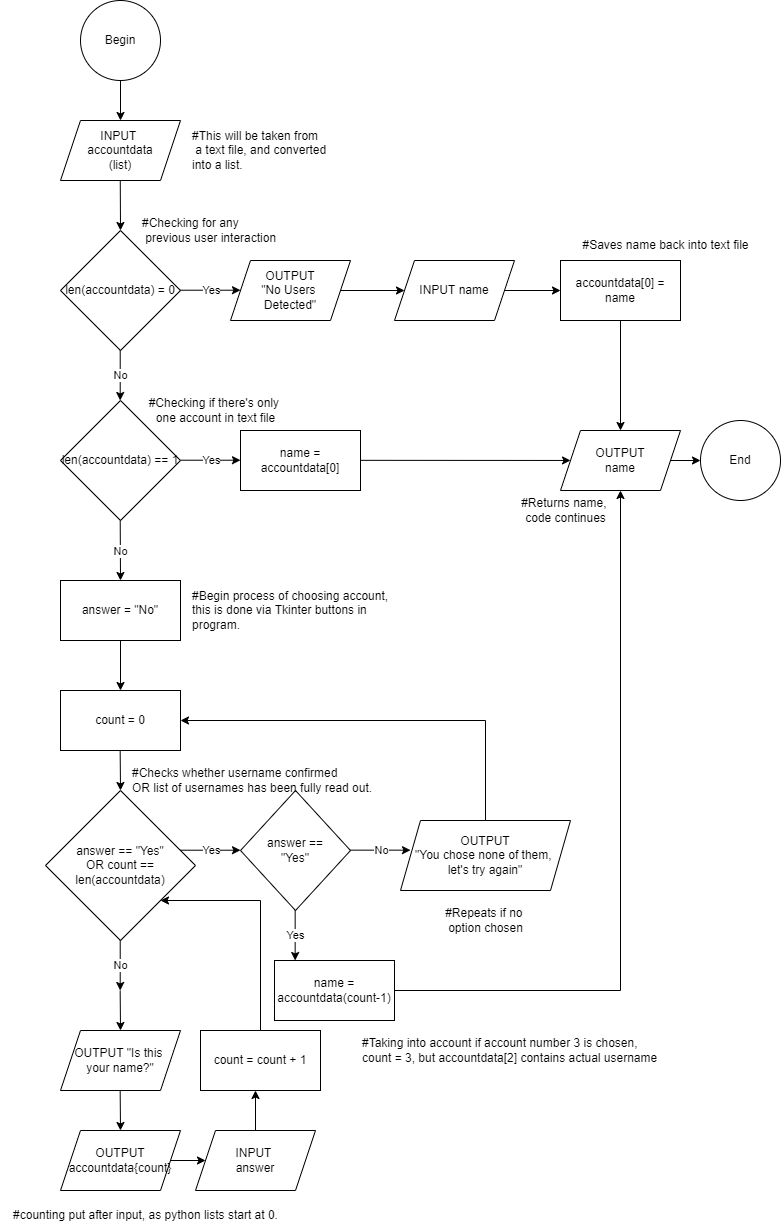

The diagram above was exported from draw.io. Its source (the exported page's mxGraphModel, read from the mxfile embedded in the PNG):
<mxGraphModel dx="449" dy="679" grid="1" gridSize="10" guides="1" tooltips="1" connect="1" arrows="1" fold="1" page="1" pageScale="1" pageWidth="827" pageHeight="1300" math="0" shadow="0">
  <root>
    <mxCell id="0" />
    <mxCell id="1" parent="0" />
    <mxCell id="TpyoNo2US4guzafmh6fa-1" value="Begin" style="ellipse;whiteSpace=wrap;html=1;aspect=fixed;" parent="1" vertex="1">
      <mxGeometry x="100" y="20" width="80" height="80" as="geometry" />
    </mxCell>
    <mxCell id="TpyoNo2US4guzafmh6fa-2" value="INPUT &lt;br&gt;accountdata&lt;br&gt;(list)" style="shape=parallelogram;perimeter=parallelogramPerimeter;whiteSpace=wrap;html=1;fixedSize=1;" parent="1" vertex="1">
      <mxGeometry x="80" y="140" width="120" height="60" as="geometry" />
    </mxCell>
    <mxCell id="TpyoNo2US4guzafmh6fa-3" value="" style="endArrow=classic;html=1;rounded=0;exitX=0.5;exitY=1;exitDx=0;exitDy=0;" parent="1" source="TpyoNo2US4guzafmh6fa-1" target="TpyoNo2US4guzafmh6fa-2" edge="1">
      <mxGeometry width="50" height="50" relative="1" as="geometry">
        <mxPoint x="260" y="210" as="sourcePoint" />
        <mxPoint x="310" y="160" as="targetPoint" />
      </mxGeometry>
    </mxCell>
    <mxCell id="TpyoNo2US4guzafmh6fa-8" value="" style="endArrow=classic;html=1;rounded=0;exitX=0.5;exitY=1;exitDx=0;exitDy=0;" parent="1" edge="1">
      <mxGeometry width="50" height="50" relative="1" as="geometry">
        <mxPoint x="139.76" y="200" as="sourcePoint" />
        <mxPoint x="140" y="250" as="targetPoint" />
      </mxGeometry>
    </mxCell>
    <mxCell id="TpyoNo2US4guzafmh6fa-10" value="len(accountdata) = 0" style="rhombus;whiteSpace=wrap;html=1;" parent="1" vertex="1">
      <mxGeometry x="80" y="250" width="120" height="120" as="geometry" />
    </mxCell>
    <mxCell id="TpyoNo2US4guzafmh6fa-11" value="" style="endArrow=classic;html=1;rounded=0;exitX=0.5;exitY=1;exitDx=0;exitDy=0;" parent="1" edge="1">
      <mxGeometry relative="1" as="geometry">
        <mxPoint x="200" y="309.7099999999999" as="sourcePoint" />
        <mxPoint x="260" y="309.7099999999999" as="targetPoint" />
      </mxGeometry>
    </mxCell>
    <mxCell id="TpyoNo2US4guzafmh6fa-12" value="Yes" style="edgeLabel;resizable=0;html=1;align=center;verticalAlign=middle;" parent="TpyoNo2US4guzafmh6fa-11" connectable="0" vertex="1">
      <mxGeometry relative="1" as="geometry" />
    </mxCell>
    <mxCell id="TpyoNo2US4guzafmh6fa-13" value="" style="endArrow=classic;html=1;rounded=0;exitX=1;exitY=0.5;exitDx=0;exitDy=0;" parent="1" edge="1">
      <mxGeometry relative="1" as="geometry">
        <mxPoint x="139.70999999999992" y="370" as="sourcePoint" />
        <mxPoint x="139.70999999999992" y="420" as="targetPoint" />
      </mxGeometry>
    </mxCell>
    <mxCell id="TpyoNo2US4guzafmh6fa-14" value="No" style="edgeLabel;resizable=0;html=1;align=center;verticalAlign=middle;" parent="TpyoNo2US4guzafmh6fa-13" connectable="0" vertex="1">
      <mxGeometry relative="1" as="geometry" />
    </mxCell>
    <mxCell id="TpyoNo2US4guzafmh6fa-16" value="len(accountdata) == 1" style="rhombus;whiteSpace=wrap;html=1;" parent="1" vertex="1">
      <mxGeometry x="80" y="420" width="120" height="120" as="geometry" />
    </mxCell>
    <mxCell id="TpyoNo2US4guzafmh6fa-17" value="" style="endArrow=classic;html=1;rounded=0;exitX=0.5;exitY=1;exitDx=0;exitDy=0;" parent="1" edge="1">
      <mxGeometry relative="1" as="geometry">
        <mxPoint x="200" y="479.7099999999999" as="sourcePoint" />
        <mxPoint x="260" y="479.7099999999999" as="targetPoint" />
      </mxGeometry>
    </mxCell>
    <mxCell id="TpyoNo2US4guzafmh6fa-18" value="Yes" style="edgeLabel;resizable=0;html=1;align=center;verticalAlign=middle;" parent="TpyoNo2US4guzafmh6fa-17" connectable="0" vertex="1">
      <mxGeometry relative="1" as="geometry" />
    </mxCell>
    <mxCell id="TpyoNo2US4guzafmh6fa-19" value="" style="endArrow=classic;html=1;rounded=0;exitX=1;exitY=0.5;exitDx=0;exitDy=0;entryX=0.5;entryY=0;entryDx=0;entryDy=0;" parent="1" target="TpyoNo2US4guzafmh6fa-31" edge="1">
      <mxGeometry relative="1" as="geometry">
        <mxPoint x="139.70999999999992" y="540" as="sourcePoint" />
        <mxPoint x="139.70999999999992" y="590" as="targetPoint" />
      </mxGeometry>
    </mxCell>
    <mxCell id="TpyoNo2US4guzafmh6fa-20" value="No" style="edgeLabel;resizable=0;html=1;align=center;verticalAlign=middle;" parent="TpyoNo2US4guzafmh6fa-19" connectable="0" vertex="1">
      <mxGeometry relative="1" as="geometry" />
    </mxCell>
    <mxCell id="TpyoNo2US4guzafmh6fa-21" value="name = accountdata[0]" style="rounded=0;whiteSpace=wrap;html=1;" parent="1" vertex="1">
      <mxGeometry x="260" y="450" width="120" height="60" as="geometry" />
    </mxCell>
    <mxCell id="TpyoNo2US4guzafmh6fa-22" value="OUTPUT&lt;br&gt;&quot;No Users &lt;br&gt;Detected&quot;" style="shape=parallelogram;perimeter=parallelogramPerimeter;whiteSpace=wrap;html=1;fixedSize=1;" parent="1" vertex="1">
      <mxGeometry x="250" y="280" width="120" height="60" as="geometry" />
    </mxCell>
    <mxCell id="TpyoNo2US4guzafmh6fa-23" value="INPUT name" style="shape=parallelogram;perimeter=parallelogramPerimeter;whiteSpace=wrap;html=1;fixedSize=1;" parent="1" vertex="1">
      <mxGeometry x="414" y="280" width="120" height="60" as="geometry" />
    </mxCell>
    <mxCell id="TpyoNo2US4guzafmh6fa-24" value="" style="endArrow=classic;html=1;rounded=0;exitX=1;exitY=0.5;exitDx=0;exitDy=0;entryX=0;entryY=0.5;entryDx=0;entryDy=0;" parent="1" source="TpyoNo2US4guzafmh6fa-22" target="TpyoNo2US4guzafmh6fa-23" edge="1">
      <mxGeometry width="50" height="50" relative="1" as="geometry">
        <mxPoint x="250" y="200" as="sourcePoint" />
        <mxPoint x="300" y="150" as="targetPoint" />
      </mxGeometry>
    </mxCell>
    <mxCell id="TpyoNo2US4guzafmh6fa-25" value="accountdata[0] = name" style="rounded=0;whiteSpace=wrap;html=1;" parent="1" vertex="1">
      <mxGeometry x="580" y="280" width="120" height="60" as="geometry" />
    </mxCell>
    <mxCell id="TpyoNo2US4guzafmh6fa-26" value="" style="endArrow=classic;html=1;rounded=0;" parent="1" source="TpyoNo2US4guzafmh6fa-23" edge="1">
      <mxGeometry width="50" height="50" relative="1" as="geometry">
        <mxPoint x="520" y="309.83000000000004" as="sourcePoint" />
        <mxPoint x="580" y="310" as="targetPoint" />
      </mxGeometry>
    </mxCell>
    <mxCell id="TpyoNo2US4guzafmh6fa-28" value="" style="endArrow=classic;html=1;rounded=0;exitX=0.5;exitY=1;exitDx=0;exitDy=0;entryX=0.5;entryY=0;entryDx=0;entryDy=0;" parent="1" source="TpyoNo2US4guzafmh6fa-25" target="TpyoNo2US4guzafmh6fa-29" edge="1">
      <mxGeometry width="50" height="50" relative="1" as="geometry">
        <mxPoint x="580" y="440" as="sourcePoint" />
        <mxPoint x="640" y="400" as="targetPoint" />
      </mxGeometry>
    </mxCell>
    <mxCell id="TpyoNo2US4guzafmh6fa-29" value="OUTPUT&lt;br&gt;name" style="shape=parallelogram;perimeter=parallelogramPerimeter;whiteSpace=wrap;html=1;fixedSize=1;" parent="1" vertex="1">
      <mxGeometry x="580" y="450" width="120" height="60" as="geometry" />
    </mxCell>
    <mxCell id="TpyoNo2US4guzafmh6fa-30" value="" style="endArrow=classic;html=1;rounded=0;exitX=1;exitY=0.5;exitDx=0;exitDy=0;" parent="1" target="TpyoNo2US4guzafmh6fa-29" edge="1">
      <mxGeometry width="50" height="50" relative="1" as="geometry">
        <mxPoint x="380" y="479.83" as="sourcePoint" />
        <mxPoint x="430" y="480" as="targetPoint" />
      </mxGeometry>
    </mxCell>
    <mxCell id="TpyoNo2US4guzafmh6fa-31" value="answer = &quot;No&quot;" style="rounded=0;whiteSpace=wrap;html=1;" parent="1" vertex="1">
      <mxGeometry x="80" y="600" width="120" height="60" as="geometry" />
    </mxCell>
    <mxCell id="TpyoNo2US4guzafmh6fa-32" value="answer == &quot;Yes&quot;&lt;br&gt;OR count == len(accountdata)" style="rhombus;whiteSpace=wrap;html=1;" parent="1" vertex="1">
      <mxGeometry x="65" y="810" width="150" height="150" as="geometry" />
    </mxCell>
    <mxCell id="TpyoNo2US4guzafmh6fa-33" value="" style="endArrow=classic;html=1;rounded=0;exitX=0.5;exitY=1;exitDx=0;exitDy=0;" parent="1" edge="1">
      <mxGeometry relative="1" as="geometry">
        <mxPoint x="200" y="869.71" as="sourcePoint" />
        <mxPoint x="260" y="869.71" as="targetPoint" />
      </mxGeometry>
    </mxCell>
    <mxCell id="TpyoNo2US4guzafmh6fa-34" value="Yes" style="edgeLabel;resizable=0;html=1;align=center;verticalAlign=middle;" parent="TpyoNo2US4guzafmh6fa-33" connectable="0" vertex="1">
      <mxGeometry relative="1" as="geometry" />
    </mxCell>
    <mxCell id="TpyoNo2US4guzafmh6fa-35" value="" style="endArrow=classic;html=1;rounded=0;exitX=1;exitY=0.5;exitDx=0;exitDy=0;" parent="1" edge="1">
      <mxGeometry relative="1" as="geometry">
        <mxPoint x="139.70999999999992" y="960" as="sourcePoint" />
        <mxPoint x="139.70999999999992" y="1010" as="targetPoint" />
      </mxGeometry>
    </mxCell>
    <mxCell id="TpyoNo2US4guzafmh6fa-36" value="No" style="edgeLabel;resizable=0;html=1;align=center;verticalAlign=middle;" parent="TpyoNo2US4guzafmh6fa-35" connectable="0" vertex="1">
      <mxGeometry relative="1" as="geometry" />
    </mxCell>
    <mxCell id="TpyoNo2US4guzafmh6fa-37" value="" style="endArrow=classic;html=1;rounded=0;exitX=0.5;exitY=1;exitDx=0;exitDy=0;" parent="1" source="TpyoNo2US4guzafmh6fa-31" edge="1">
      <mxGeometry width="50" height="50" relative="1" as="geometry">
        <mxPoint x="139.66" y="670" as="sourcePoint" />
        <mxPoint x="140" y="710" as="targetPoint" />
      </mxGeometry>
    </mxCell>
    <mxCell id="TpyoNo2US4guzafmh6fa-38" value="count = 0" style="rounded=0;whiteSpace=wrap;html=1;" parent="1" vertex="1">
      <mxGeometry x="80" y="710" width="120" height="60" as="geometry" />
    </mxCell>
    <mxCell id="TpyoNo2US4guzafmh6fa-40" value="" style="endArrow=classic;html=1;rounded=0;exitX=0.5;exitY=1;exitDx=0;exitDy=0;" parent="1" edge="1">
      <mxGeometry width="50" height="50" relative="1" as="geometry">
        <mxPoint x="139.66" y="770" as="sourcePoint" />
        <mxPoint x="140" y="810" as="targetPoint" />
      </mxGeometry>
    </mxCell>
    <mxCell id="TpyoNo2US4guzafmh6fa-41" value="OUTPUT &quot;Is this &lt;br&gt;your name?&quot;" style="shape=parallelogram;perimeter=parallelogramPerimeter;whiteSpace=wrap;html=1;fixedSize=1;" parent="1" vertex="1">
      <mxGeometry x="80" y="1050" width="120" height="60" as="geometry" />
    </mxCell>
    <mxCell id="TpyoNo2US4guzafmh6fa-42" value="OUTPUT accountdata{count}" style="shape=parallelogram;perimeter=parallelogramPerimeter;whiteSpace=wrap;html=1;fixedSize=1;" parent="1" vertex="1">
      <mxGeometry x="80" y="1150" width="120" height="60" as="geometry" />
    </mxCell>
    <mxCell id="TpyoNo2US4guzafmh6fa-43" value="" style="endArrow=classic;html=1;rounded=0;exitX=0.5;exitY=1;exitDx=0;exitDy=0;" parent="1" edge="1">
      <mxGeometry width="50" height="50" relative="1" as="geometry">
        <mxPoint x="139.65999999999997" y="1110" as="sourcePoint" />
        <mxPoint x="140" y="1150" as="targetPoint" />
      </mxGeometry>
    </mxCell>
    <mxCell id="TpyoNo2US4guzafmh6fa-44" value="count = count + 1" style="rounded=0;whiteSpace=wrap;html=1;" parent="1" vertex="1">
      <mxGeometry x="220" y="1050" width="120" height="60" as="geometry" />
    </mxCell>
    <mxCell id="TpyoNo2US4guzafmh6fa-46" value="" style="endArrow=classic;html=1;rounded=0;exitX=0.5;exitY=1;exitDx=0;exitDy=0;" parent="1" edge="1">
      <mxGeometry width="50" height="50" relative="1" as="geometry">
        <mxPoint x="139.65999999999997" y="1010" as="sourcePoint" />
        <mxPoint x="140" y="1050" as="targetPoint" />
      </mxGeometry>
    </mxCell>
    <mxCell id="TpyoNo2US4guzafmh6fa-47" value="INPUT&amp;nbsp;&lt;br&gt;answer" style="shape=parallelogram;perimeter=parallelogramPerimeter;whiteSpace=wrap;html=1;fixedSize=1;" parent="1" vertex="1">
      <mxGeometry x="215" y="1150" width="120" height="60" as="geometry" />
    </mxCell>
    <mxCell id="TpyoNo2US4guzafmh6fa-48" value="" style="endArrow=classic;html=1;rounded=0;exitX=1;exitY=0.5;exitDx=0;exitDy=0;entryX=0;entryY=0.5;entryDx=0;entryDy=0;" parent="1" source="TpyoNo2US4guzafmh6fa-42" target="TpyoNo2US4guzafmh6fa-47" edge="1">
      <mxGeometry width="50" height="50" relative="1" as="geometry">
        <mxPoint x="240" y="1080" as="sourcePoint" />
        <mxPoint x="290" y="1030" as="targetPoint" />
      </mxGeometry>
    </mxCell>
    <mxCell id="TpyoNo2US4guzafmh6fa-49" value="" style="endArrow=classic;html=1;rounded=0;exitX=0.5;exitY=0;exitDx=0;exitDy=0;" parent="1" source="TpyoNo2US4guzafmh6fa-44" edge="1">
      <mxGeometry width="50" height="50" relative="1" as="geometry">
        <mxPoint x="280" y="1030" as="sourcePoint" />
        <mxPoint x="180" y="920" as="targetPoint" />
        <Array as="points">
          <mxPoint x="280" y="920" />
        </Array>
      </mxGeometry>
    </mxCell>
    <mxCell id="TpyoNo2US4guzafmh6fa-50" value="answer ==&lt;br&gt;&quot;Yes&quot;" style="rhombus;whiteSpace=wrap;html=1;" parent="1" vertex="1">
      <mxGeometry x="260" y="810" width="110" height="120" as="geometry" />
    </mxCell>
    <mxCell id="TpyoNo2US4guzafmh6fa-51" value="" style="endArrow=classic;html=1;rounded=0;exitX=0.5;exitY=1;exitDx=0;exitDy=0;" parent="1" edge="1">
      <mxGeometry relative="1" as="geometry">
        <mxPoint x="370" y="869.6599999999999" as="sourcePoint" />
        <mxPoint x="430" y="869.6599999999999" as="targetPoint" />
      </mxGeometry>
    </mxCell>
    <mxCell id="TpyoNo2US4guzafmh6fa-52" value="No" style="edgeLabel;resizable=0;html=1;align=center;verticalAlign=middle;" parent="TpyoNo2US4guzafmh6fa-51" connectable="0" vertex="1">
      <mxGeometry relative="1" as="geometry" />
    </mxCell>
    <mxCell id="TpyoNo2US4guzafmh6fa-53" value="" style="endArrow=classic;html=1;rounded=0;exitX=1;exitY=0.5;exitDx=0;exitDy=0;" parent="1" edge="1">
      <mxGeometry relative="1" as="geometry">
        <mxPoint x="314.66" y="929.9999999999998" as="sourcePoint" />
        <mxPoint x="314.66" y="979.9999999999998" as="targetPoint" />
      </mxGeometry>
    </mxCell>
    <mxCell id="TpyoNo2US4guzafmh6fa-54" value="Yes" style="edgeLabel;resizable=0;html=1;align=center;verticalAlign=middle;" parent="TpyoNo2US4guzafmh6fa-53" connectable="0" vertex="1">
      <mxGeometry relative="1" as="geometry" />
    </mxCell>
    <mxCell id="TpyoNo2US4guzafmh6fa-55" value="OUTPUT&lt;br&gt;&quot;You chose none of them, &lt;br&gt;let's try again&quot;" style="shape=parallelogram;perimeter=parallelogramPerimeter;whiteSpace=wrap;html=1;fixedSize=1;" parent="1" vertex="1">
      <mxGeometry x="420" y="840" width="170" height="70" as="geometry" />
    </mxCell>
    <mxCell id="TpyoNo2US4guzafmh6fa-56" value="" style="endArrow=classic;html=1;rounded=0;exitX=0.5;exitY=0;exitDx=0;exitDy=0;entryX=1;entryY=0.5;entryDx=0;entryDy=0;" parent="1" source="TpyoNo2US4guzafmh6fa-55" target="TpyoNo2US4guzafmh6fa-38" edge="1">
      <mxGeometry width="50" height="50" relative="1" as="geometry">
        <mxPoint x="350" y="710" as="sourcePoint" />
        <mxPoint x="400" y="660" as="targetPoint" />
        <Array as="points">
          <mxPoint x="505" y="740" />
        </Array>
      </mxGeometry>
    </mxCell>
    <mxCell id="TpyoNo2US4guzafmh6fa-57" value="name = accountdata(count-1)" style="rounded=0;whiteSpace=wrap;html=1;" parent="1" vertex="1">
      <mxGeometry x="294" y="980" width="120" height="60" as="geometry" />
    </mxCell>
    <mxCell id="TpyoNo2US4guzafmh6fa-58" value="" style="endArrow=classic;html=1;rounded=0;exitX=1;exitY=0.5;exitDx=0;exitDy=0;entryX=0.5;entryY=1;entryDx=0;entryDy=0;" parent="1" source="TpyoNo2US4guzafmh6fa-57" target="TpyoNo2US4guzafmh6fa-29" edge="1">
      <mxGeometry width="50" height="50" relative="1" as="geometry">
        <mxPoint x="470" y="910" as="sourcePoint" />
        <mxPoint x="640" y="580" as="targetPoint" />
        <Array as="points">
          <mxPoint x="640" y="1010" />
        </Array>
      </mxGeometry>
    </mxCell>
    <mxCell id="TpyoNo2US4guzafmh6fa-59" value="End" style="ellipse;whiteSpace=wrap;html=1;aspect=fixed;" parent="1" vertex="1">
      <mxGeometry x="720" y="440" width="80" height="80" as="geometry" />
    </mxCell>
    <mxCell id="TpyoNo2US4guzafmh6fa-60" value="" style="endArrow=classic;html=1;rounded=0;entryX=0;entryY=0.5;entryDx=0;entryDy=0;" parent="1" target="TpyoNo2US4guzafmh6fa-59" edge="1">
      <mxGeometry width="50" height="50" relative="1" as="geometry">
        <mxPoint x="690" y="480" as="sourcePoint" />
        <mxPoint x="720" y="480" as="targetPoint" />
      </mxGeometry>
    </mxCell>
    <mxCell id="TpyoNo2US4guzafmh6fa-61" value="" style="endArrow=classic;html=1;rounded=0;exitX=0.5;exitY=0;exitDx=0;exitDy=0;" parent="1" source="TpyoNo2US4guzafmh6fa-47" edge="1">
      <mxGeometry width="50" height="50" relative="1" as="geometry">
        <mxPoint x="130" y="1060" as="sourcePoint" />
        <mxPoint x="275" y="1110" as="targetPoint" />
      </mxGeometry>
    </mxCell>
    <mxCell id="TpyoNo2US4guzafmh6fa-63" value="#This will be taken from&lt;br&gt;&amp;nbsp;a text file, and converted &lt;br&gt;into a list." style="text;html=1;align=left;verticalAlign=middle;resizable=0;points=[];autosize=1;strokeColor=none;fillColor=none;" parent="1" vertex="1">
      <mxGeometry x="210" y="140" width="160" height="60" as="geometry" />
    </mxCell>
    <mxCell id="TpyoNo2US4guzafmh6fa-64" value="#Checking for any&lt;br&gt;&amp;nbsp;previous user interaction" style="text;html=1;align=left;verticalAlign=middle;resizable=0;points=[];autosize=1;strokeColor=none;fillColor=none;" parent="1" vertex="1">
      <mxGeometry x="160" y="230" width="160" height="40" as="geometry" />
    </mxCell>
    <mxCell id="TpyoNo2US4guzafmh6fa-65" value="#Saves name back into text file" style="text;html=1;align=center;verticalAlign=middle;resizable=0;points=[];autosize=1;strokeColor=none;fillColor=none;" parent="1" vertex="1">
      <mxGeometry x="590" y="250" width="190" height="30" as="geometry" />
    </mxCell>
    <mxCell id="TpyoNo2US4guzafmh6fa-66" value="#Returns name, &lt;br&gt;code continues" style="text;html=1;align=center;verticalAlign=middle;resizable=0;points=[];autosize=1;strokeColor=none;fillColor=none;" parent="1" vertex="1">
      <mxGeometry x="530" y="510" width="110" height="40" as="geometry" />
    </mxCell>
    <mxCell id="TpyoNo2US4guzafmh6fa-67" value="#Checking if there's only &lt;br&gt;one account in text file" style="text;html=1;align=center;verticalAlign=middle;resizable=0;points=[];autosize=1;strokeColor=none;fillColor=none;" parent="1" vertex="1">
      <mxGeometry x="160" y="410" width="150" height="40" as="geometry" />
    </mxCell>
    <mxCell id="TpyoNo2US4guzafmh6fa-70" value="#Begin process of choosing account, &lt;br&gt;this is done via Tkinter buttons in &lt;br&gt;program." style="text;html=1;align=left;verticalAlign=middle;resizable=0;points=[];autosize=1;strokeColor=none;fillColor=none;" parent="1" vertex="1">
      <mxGeometry x="210" y="600" width="220" height="60" as="geometry" />
    </mxCell>
    <mxCell id="TpyoNo2US4guzafmh6fa-71" value="#Checks whether username confirmed &lt;br&gt;OR list of usernames has been fully read out." style="text;html=1;align=left;verticalAlign=middle;resizable=0;points=[];autosize=1;strokeColor=none;fillColor=none;" parent="1" vertex="1">
      <mxGeometry x="150" y="780" width="260" height="40" as="geometry" />
    </mxCell>
    <mxCell id="TpyoNo2US4guzafmh6fa-72" value="#counting put after input, as python lists start at 0." style="text;html=1;align=center;verticalAlign=middle;resizable=0;points=[];autosize=1;strokeColor=none;fillColor=none;" parent="1" vertex="1">
      <mxGeometry x="20" y="1220" width="290" height="30" as="geometry" />
    </mxCell>
    <mxCell id="TpyoNo2US4guzafmh6fa-73" value="#Repeats if no &lt;br&gt;option chosen" style="text;html=1;align=center;verticalAlign=middle;resizable=0;points=[];autosize=1;strokeColor=none;fillColor=none;" parent="1" vertex="1">
      <mxGeometry x="455" y="920" width="100" height="40" as="geometry" />
    </mxCell>
    <mxCell id="TpyoNo2US4guzafmh6fa-74" value="#Taking into account if account number 3 is chosen, &lt;br&gt;count = 3, but accountdata[2] contains actual username" style="text;html=1;align=left;verticalAlign=middle;resizable=0;points=[];autosize=1;strokeColor=none;fillColor=none;" parent="1" vertex="1">
      <mxGeometry x="380" y="1050" width="320" height="40" as="geometry" />
    </mxCell>
  </root>
</mxGraphModel>